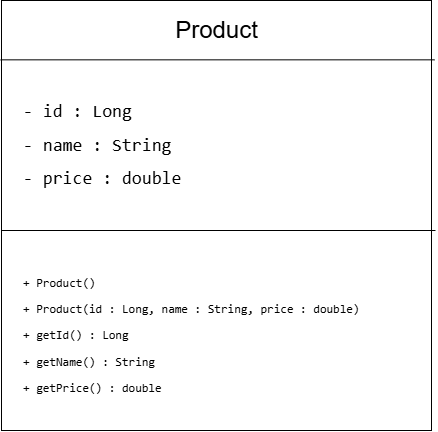

The diagram above was exported from draw.io. Its source (the exported page's mxGraphModel, read from the mxfile embedded in the PNG):
<mxGraphModel dx="500" dy="527" grid="1" gridSize="10" guides="1" tooltips="1" connect="1" arrows="1" fold="1" page="1" pageScale="1" pageWidth="827" pageHeight="1169" math="0" shadow="0">
  <root>
    <mxCell id="0" />
    <mxCell id="1" parent="0" />
    <mxCell id="MX9lL6W6q0QxlAfDZogP-1" parent="1" style="whiteSpace=wrap;html=1;aspect=fixed;" value="" vertex="1">
      <mxGeometry height="430" width="430" x="160" y="30" as="geometry" />
    </mxCell>
    <mxCell id="MX9lL6W6q0QxlAfDZogP-2" edge="1" parent="1" source="MX9lL6W6q0QxlAfDZogP-1" style="endArrow=none;html=1;rounded=0;exitX=1.007;exitY=0.138;exitDx=0;exitDy=0;exitPerimeter=0;entryX=-0.002;entryY=0.138;entryDx=0;entryDy=0;entryPerimeter=0;" target="MX9lL6W6q0QxlAfDZogP-1" value="">
      <mxGeometry height="50" relative="1" width="50" as="geometry">
        <mxPoint x="440" y="115.71428571428567" as="sourcePoint" />
        <mxPoint x="260" y="90" as="targetPoint" />
      </mxGeometry>
    </mxCell>
    <mxCell id="MX9lL6W6q0QxlAfDZogP-5" edge="1" parent="1" style="endArrow=none;html=1;rounded=0;exitX=1.007;exitY=0.138;exitDx=0;exitDy=0;exitPerimeter=0;entryX=-0.002;entryY=0.138;entryDx=0;entryDy=0;entryPerimeter=0;" value="">
      <mxGeometry height="50" relative="1" width="50" as="geometry">
        <mxPoint x="594" y="260" as="sourcePoint" />
        <mxPoint x="160" y="260" as="targetPoint" />
      </mxGeometry>
    </mxCell>
    <mxCell id="MX9lL6W6q0QxlAfDZogP-8" parent="1" style="text;html=1;whiteSpace=wrap;strokeColor=none;fillColor=none;align=center;verticalAlign=middle;rounded=0;" value="&lt;font style=&quot;font-size: 24px;&quot;&gt;Product&lt;/font&gt;" vertex="1">
      <mxGeometry height="60" width="105" x="322.5" y="30" as="geometry" />
    </mxCell>
    <mxCell id="MX9lL6W6q0QxlAfDZogP-11" parent="1" style="text;html=1;whiteSpace=wrap;strokeColor=none;fillColor=none;align=left;verticalAlign=middle;rounded=0;" value="&lt;p&gt;&lt;code&gt;&lt;font style=&quot;font-size: 18px;&quot;&gt;- id : Long&lt;/font&gt;&lt;/code&gt;&lt;/p&gt;&lt;p&gt;&lt;code&gt;&lt;font style=&quot;font-size: 18px;&quot;&gt;- name : String&lt;/font&gt;&lt;/code&gt;&lt;/p&gt;&lt;p&gt;&lt;code&gt;&lt;font style=&quot;font-size: 18px;&quot;&gt;- price : double&lt;/font&gt;&lt;/code&gt;&lt;/p&gt;" vertex="1">
      <mxGeometry height="150" width="200" x="180" y="100" as="geometry" />
    </mxCell>
    <mxCell id="MX9lL6W6q0QxlAfDZogP-12" parent="1" style="text;html=1;whiteSpace=wrap;strokeColor=none;fillColor=none;align=left;verticalAlign=middle;rounded=0;" value="&lt;p&gt;&lt;code&gt;+ Product()&lt;/code&gt;&lt;/p&gt;&lt;p&gt;&lt;code&gt;+ Product(id : Long, name : String, price : double)&lt;/code&gt;&lt;/p&gt;&lt;p&gt;&lt;code&gt;+ getId() : Long&lt;/code&gt;&lt;/p&gt;&lt;p&gt;&lt;code&gt;+ getName() : String&lt;/code&gt;&lt;/p&gt;&lt;p&gt;&lt;code&gt;+ getPrice() : double&lt;/code&gt;&lt;/p&gt;" vertex="1">
      <mxGeometry height="150" width="410" x="180" y="290" as="geometry" />
    </mxCell>
  </root>
</mxGraphModel>